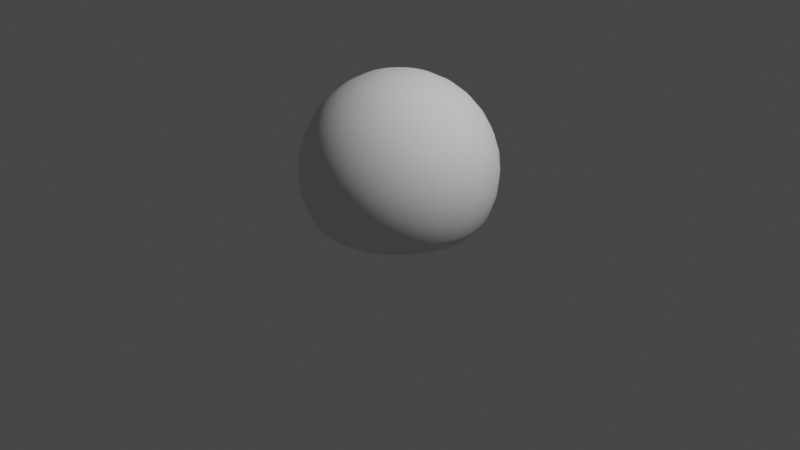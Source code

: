 # Source: untitled.blend  (saved by Blender 2.80.27; exported with 4.5.12 LTS)
import bpy
from mathutils import Matrix  # noqa: F401  (used for matrix-valued properties, if any)

bpy.ops.wm.read_factory_settings(use_empty=True)
scene = bpy.context.scene
scene.name = 'Scene'

# ---- collections
col_collection = bpy.data.collections.new('Collection'); scene.collection.children.link(col_collection)

# ---- world
world_world = bpy.data.worlds.new('World'); scene.world = world_world
world_world.color = (0.05088, 0.05088, 0.05088)
world_world.use_sun_shadow = False
world_world.sun_shadow_jitter_overblur = 0.0

# ---- cameras
cam_camera = bpy.data.cameras.new('Camera')
cam_camera.clip_end = 100.0
cam_camera.ortho_scale = 7.314
cam_camera.dof.focus_distance = 0.0
cam_camera.dof.aperture_fstop = 128.0

# ---- lights
light_lamp = bpy.data.lights.new('Lamp', 'POINT')
light_lamp.transmission_factor = 0.0
light_lamp.cutoff_distance = 30.0
light_lamp.energy = 1000.0
light_lamp.shadow_buffer_clip_start = 1.001
light_lamp.shadow_soft_size = 0.1
light_lamp.shadow_maximum_resolution = 0.006
light_lamp.use_absolute_resolution = True

# ---- meshes
me_sphere = bpy.data.meshes.new('Sphere')
me_sphere.from_pydata([(0.0, 0.1951, 1.536), (0.0, 0.3827, 1.479), (0.0, 0.5556, 1.387), (0.0, 0.7071, 1.263), (0.0, 0.8315, 1.111), (0.0, 0.9239, 0.9383), (0.0, 0.9808, 0.7507), (0.0, 1.0, 0.5556), (0.0, 0.9808, 0.3605), (0.03806, 0.1913, 1.536), (0.07466, 0.3753, 1.479), (0.1084, 0.5449, 1.387), (0.1379, 0.6935, 1.263), (0.1622, 0.8155, 1.111), (0.1802, 0.9061, 0.9383), (0.1913, 0.9619, 0.7507), (0.1951, 0.9808, 0.5556), (0.1913, 0.9619, 0.3605), (0.1802, 0.9061, 0.1729), (0.07466, 0.1802, 1.536), (0.1464, 0.3536, 1.479), (0.2126, 0.5133, 1.387), (0.2706, 0.6533, 1.263), (0.3182, 0.7682, 1.111), (0.3536, 0.8536, 0.9383), (0.3753, 0.9061, 0.7507), (0.3827, 0.9239, 0.5556), (0.3753, 0.9061, 0.3605), (0.3536, 0.8536, 0.1729), (0.1084, 0.1622, 1.536), (0.2126, 0.3182, 1.479), (0.3087, 0.4619, 1.387), (0.3928, 0.5879, 1.263), (0.4619, 0.6913, 1.111), (0.5133, 0.7682, 0.9383), (0.5449, 0.8155, 0.7507), (0.5556, 0.8315, 0.5556), (0.5449, 0.8155, 0.3605), (0.5133, 0.7682, 0.1729), (0.1379, 0.1379, 1.536), (0.2706, 0.2706, 1.479), (0.3928, 0.3928, 1.387), (0.5, 0.5, 1.263), (0.5879, 0.5879, 1.111), (0.6533, 0.6533, 0.9383), (0.6935, 0.6935, 0.7507), (0.7071, 0.7071, 0.5556), (0.6935, 0.6935, 0.3605), (0.6533, 0.6533, 0.1729), (0.1622, 0.1084, 1.536), (0.3182, 0.2126, 1.479), (0.4619, 0.3087, 1.387), (0.5879, 0.3928, 1.263), (0.6913, 0.4619, 1.111), (0.7682, 0.5133, 0.9383), (0.8155, 0.5449, 0.7507), (0.8315, 0.5556, 0.5556), (0.8155, 0.5449, 0.3605), (0.7682, 0.5133, 0.1729), (0.1802, 0.07466, 1.536), (0.3536, 0.1464, 1.479), (0.5133, 0.2126, 1.387), (0.6533, 0.2706, 1.263), (0.7682, 0.3182, 1.111), (0.8536, 0.3536, 0.9383), (0.9061, 0.3753, 0.7507), (0.9239, 0.3827, 0.5556), (0.9061, 0.3753, 0.3605), (0.8536, 0.3536, 0.1729), (0.1913, 0.03806, 1.536), (0.3753, 0.07466, 1.479), (0.5449, 0.1084, 1.387), (0.6935, 0.1379, 1.263), (0.8155, 0.1622, 1.111), (0.9061, 0.1802, 0.9383), (0.9619, 0.1913, 0.7507), (0.9808, 0.1951, 0.5556), (0.9619, 0.1913, 0.3605), (0.9061, 0.1802, 0.1729), (0.1951, -1.478e-07, 1.536), (0.3827, -1.404e-07, 1.479), (0.5556, -1.329e-07, 1.387), (0.7071, -1.404e-07, 1.263), (0.8315, -1.553e-07, 1.111), (0.9239, -9.567e-08, 0.9383), (0.9808, -2.149e-07, 0.7507), (1.0, -2e-07, 0.5556), (0.9808, -2.149e-07, 0.3605), (0.9239, -5.096e-08, 0.1729), (0.1913, -0.03806, 1.536), (0.3753, -0.07466, 1.479), (0.5449, -0.1084, 1.387), (0.6935, -0.1379, 1.263), (0.8155, -0.1622, 1.111), (0.9061, -0.1802, 0.9383), (0.9619, -0.1913, 0.7507), (0.9808, -0.1951, 0.5556), (0.9619, -0.1913, 0.3605), (0.9061, -0.1802, 0.1729), (0.1802, -0.07466, 1.536), (0.3536, -0.1464, 1.479), (0.5133, -0.2126, 1.387), (0.6533, -0.2706, 1.263), (0.7682, -0.3182, 1.111), (0.8536, -0.3536, 0.9383), (0.9061, -0.3753, 0.7507), (0.9239, -0.3827, 0.5556), (0.9061, -0.3753, 0.3605), (0.8536, -0.3536, 0.1729), (0.1622, -0.1084, 1.536), (0.3182, -0.2126, 1.479), (0.4619, -0.3087, 1.387), (0.5879, -0.3928, 1.263), (0.6913, -0.4619, 1.111), (0.7682, -0.5133, 0.9383), (0.8155, -0.5449, 0.7507), (0.8315, -0.5556, 0.5556), (0.8155, -0.5449, 0.3605), (0.7682, -0.5133, 0.1729), (0.1379, -0.138, 1.536), (0.2706, -0.2706, 1.479), (0.3928, -0.3928, 1.387), (0.5, -0.5, 1.263), (0.5879, -0.5879, 1.111), (0.6533, -0.6533, 0.9383), (0.6935, -0.6935, 0.7507), (0.7071, -0.7071, 0.5556), (0.6935, -0.6935, 0.3605), (0.6533, -0.6533, 0.1729), (0.1084, -0.1622, 1.536), (0.2126, -0.3182, 1.479), (0.3087, -0.4619, 1.387), (0.3928, -0.5879, 1.263), (0.4619, -0.6913, 1.111), (0.5133, -0.7682, 0.9383), (0.5449, -0.8155, 0.7507), (0.5556, -0.8315, 0.5556), (0.5449, -0.8155, 0.3605), (0.5133, -0.7682, 0.1729), (0.07466, -0.1802, 1.536), (0.1464, -0.3536, 1.479), (0.2126, -0.5133, 1.387), (0.2706, -0.6533, 1.263), (0.3182, -0.7682, 1.111), (0.3536, -0.8536, 0.9383), (0.3753, -0.9061, 0.7507), (0.3827, -0.9239, 0.5556), (0.3753, -0.9061, 0.3605), (0.3536, -0.8536, 0.1729), (0.03806, -0.1913, 1.536), (0.07466, -0.3753, 1.479), (0.1084, -0.5449, 1.387), (0.1379, -0.6935, 1.263), (0.1622, -0.8155, 1.111), (0.1802, -0.9061, 0.9383), (0.1913, -0.9619, 0.7507), (0.1951, -0.9808, 0.5556), (0.1913, -0.9619, 0.3605), (0.1802, -0.9061, 0.1729), (-7.212e-09, -0.1951, 1.536), (4.122e-08, -0.3827, 1.479), (2.632e-08, -0.5556, 1.387), (-2.584e-08, -0.7071, 1.263), (-8.544e-08, -0.8315, 1.111), (6.357e-08, -0.9239, 0.9383), (-8.544e-08, -0.9808, 0.7507), (-1.003e-07, -1.0, 0.5556), (-8.544e-08, -0.9808, 0.3605), (6.357e-08, -0.9239, 0.1729), (-0.03806, -0.1913, 1.536), (-0.07466, -0.3753, 1.479), (-0.1084, -0.5449, 1.387), (-0.1379, -0.6935, 1.263), (-0.1622, -0.8155, 1.111), (-0.1802, -0.9061, 0.9383), (-0.1913, -0.9619, 0.7507), (-0.1951, -0.9808, 0.5556), (-0.1913, -0.9619, 0.3605), (-0.1802, -0.9061, 0.1729), (-0.07466, -0.1802, 1.536), (-0.1464, -0.3536, 1.479), (-0.2126, -0.5133, 1.387), (-0.2706, -0.6533, 1.263), (-0.3182, -0.7682, 1.111), (-0.3536, -0.8536, 0.9383), (-0.3753, -0.9061, 0.7507), (-0.3827, -0.9239, 0.5556), (-0.3753, -0.9061, 0.3605), (-0.3536, -0.8536, 0.1729), (-0.1084, -0.1622, 1.536), (-0.2126, -0.3182, 1.479), (-0.3087, -0.4619, 1.387), (-0.3928, -0.5879, 1.263), (-0.4619, -0.6913, 1.111), (-0.5133, -0.7682, 0.9383), (-0.5449, -0.8155, 0.7507), (-0.5556, -0.8315, 0.5556), (-0.5449, -0.8155, 0.3605), (-0.5133, -0.7682, 0.1729), (-2.304e-07, -3.774e-07, 1.556), (-0.1379, -0.1379, 1.536), (-0.2706, -0.2706, 1.479), (-0.3928, -0.3928, 1.387), (-0.5, -0.5, 1.263), (-0.5879, -0.5879, 1.111), (-0.6533, -0.6533, 0.9383), (-0.6935, -0.6935, 0.7507), (-0.7071, -0.7071, 0.5556), (-0.6935, -0.6935, 0.3605), (-0.6533, -0.6533, 0.1729), (-0.1622, -0.1084, 1.536), (-0.3182, -0.2126, 1.479), (-0.4619, -0.3087, 1.387), (-0.5879, -0.3928, 1.263), (-0.6913, -0.4619, 1.111), (-0.7682, -0.5133, 0.9383), (-0.8155, -0.5449, 0.7507), (-0.8315, -0.5556, 0.5556), (-0.8155, -0.5449, 0.3605), (-0.7682, -0.5133, 0.1729), (-0.1802, -0.07466, 1.536), (-0.3536, -0.1464, 1.479), (-0.5133, -0.2126, 1.387), (-0.6533, -0.2706, 1.263), (-0.7682, -0.3182, 1.111), (-0.8536, -0.3536, 0.9383), (-0.9061, -0.3753, 0.7507), (-0.9239, -0.3827, 0.5556), (-0.9061, -0.3753, 0.3605), (-0.8536, -0.3536, 0.1729), (-0.1913, -0.03806, 1.536), (-0.3753, -0.07466, 1.479), (-0.5449, -0.1084, 1.387), (-0.6935, -0.1379, 1.263), (-0.8155, -0.1622, 1.111), (-0.9061, -0.1802, 0.9383), (-0.9619, -0.1913, 0.7507), (-0.9808, -0.1951, 0.5556), (-0.9619, -0.1913, 0.3605), (-0.9061, -0.1802, 0.1729), (-0.1951, -1.329e-07, 1.536), (-0.3827, -1.031e-07, 1.479), (-0.5556, -1.031e-07, 1.387), (-0.7071, -6.261e-09, 1.263), (-0.8315, 3.844e-08, 1.111), (-0.9239, -1.404e-07, 0.9383), (-0.9808, 8.315e-08, 0.7507), (-1.0, 3.844e-08, 0.5556), (-0.9808, 8.315e-08, 0.3605), (-0.9239, -1.404e-07, 0.1729), (-0.1913, 0.03806, 1.536), (-0.3753, 0.07466, 1.479), (-0.5449, 0.1084, 1.387), (-0.6935, 0.1379, 1.263), (-0.8155, 0.1622, 1.111), (-0.9061, 0.1802, 0.9383), (-0.9619, 0.1913, 0.7507), (-0.9808, 0.1951, 0.5556), (-0.9619, 0.1913, 0.3605), (-0.9061, 0.1802, 0.1729), (-0.1802, 0.07466, 1.536), (-0.3536, 0.1464, 1.479), (-0.5133, 0.2126, 1.387), (-0.6533, 0.2706, 1.263), (-0.7682, 0.3182, 1.111), (-0.8536, 0.3536, 0.9383), (-0.9061, 0.3753, 0.7507), (-0.9239, 0.3827, 0.5556), (-0.9061, 0.3753, 0.3605), (-0.8536, 0.3536, 0.1729), (-0.1622, 0.1084, 1.536), (-0.3182, 0.2126, 1.479), (-0.4619, 0.3087, 1.387), (-0.5879, 0.3928, 1.263), (-0.6913, 0.4619, 1.111), (-0.7682, 0.5133, 0.9383), (-0.8155, 0.5449, 0.7507), (-0.8315, 0.5556, 0.5556), (-0.8155, 0.5449, 0.3605), (-0.7682, 0.5133, 0.1729), (-0.1379, 0.1379, 1.536), (-0.2706, 0.2706, 1.479), (-0.3928, 0.3928, 1.387), (-0.5, 0.5, 1.263), (-0.5879, 0.5879, 1.111), (-0.6533, 0.6533, 0.9383), (-0.6935, 0.6935, 0.7507), (-0.7071, 0.7071, 0.5556), (-0.6935, 0.6935, 0.3605), (-0.6533, 0.6533, 0.1729), (-0.1084, 0.1622, 1.536), (-0.2126, 0.3182, 1.479), (-0.3087, 0.4619, 1.387), (-0.3928, 0.5879, 1.263), (-0.4619, 0.6913, 1.111), (-0.5133, 0.7682, 0.9383), (-0.5449, 0.8155, 0.7507), (-0.5556, 0.8315, 0.5556), (-0.5449, 0.8155, 0.3605), (-0.5133, 0.7682, 0.1729), (-0.07466, 0.1802, 1.536), (-0.1464, 0.3536, 1.479), (-0.2126, 0.5133, 1.387), (-0.2706, 0.6533, 1.263), (-0.3182, 0.7682, 1.111), (-0.3536, 0.8536, 0.9383), (-0.3753, 0.9061, 0.7507), (-0.3827, 0.9239, 0.5556), (-0.3753, 0.9061, 0.3605), (-0.3536, 0.8536, 0.1729), (-0.03806, 0.1913, 1.536), (-0.07466, 0.3753, 1.479), (-0.1084, 0.5449, 1.387), (-0.1379, 0.6935, 1.263), (-0.1622, 0.8155, 1.111), (-0.1802, 0.9061, 0.9383), (-0.1913, 0.9619, 0.7507), (-0.1951, 0.9808, 0.5556), (-0.1913, 0.9619, 0.3605), (-0.1802, 0.9061, 0.1729), (6.357e-08, 0.9239, 0.1729), (0.1458, 0.7331, 0.0), (0.1699, 0.8542, 0.07382), (0.1513, 0.7604, 0.003613), (0.1569, 0.7889, 0.0141), (0.1623, 0.8157, 0.03043), (0.1667, 0.8382, 0.05101), (0.286, 0.6906, 0.0), (0.3333, 0.8046, 0.07382), (0.2967, 0.7163, 0.003613), (0.3078, 0.7431, 0.0141), (0.3183, 0.7684, 0.03043), (0.327, 0.7896, 0.05101), (0.4153, 0.6215, 0.0), (0.4839, 0.7241, 0.07382), (0.4308, 0.6447, 0.003613), (0.4469, 0.6688, 0.0141), (0.4621, 0.6915, 0.03043), (0.4748, 0.7106, 0.05101), (0.5285, 0.5285, 0.0), (0.6158, 0.6158, 0.07382), (0.5483, 0.5483, 0.003613), (0.5688, 0.5688, 0.0141), (0.5881, 0.5881, 0.03043), (0.6043, 0.6043, 0.05101), (0.6215, 0.4153, 0.0), (0.7241, 0.4839, 0.07382), (0.6447, 0.4308, 0.003613), (0.6688, 0.4469, 0.0141), (0.6915, 0.4621, 0.03043), (0.7106, 0.4748, 0.05101), (0.6906, 0.286, 0.0), (0.8046, 0.3333, 0.07382), (0.7163, 0.2967, 0.003613), (0.7431, 0.3078, 0.0141), (0.7684, 0.3183, 0.03043), (0.7896, 0.327, 0.05101), (0.7331, 0.1458, 0.0), (0.8542, 0.1699, 0.07382), (0.7604, 0.1513, 0.003613), (0.7889, 0.1569, 0.0141), (0.8157, 0.1623, 0.03043), (0.8382, 0.1667, 0.05101), (0.7475, -1.248e-07, 0.0), (0.8709, -1.107e-07, 0.07382), (0.7753, -1.32e-07, 0.003613), (0.8044, -1.342e-07, 0.0141), (0.8317, -1.311e-07, 0.03043), (0.8546, -1.23e-07, 0.05101), (0.7331, -0.1458, 0.0), (0.8542, -0.1699, 0.07382), (0.7604, -0.1513, 0.003613), (0.7889, -0.1569, 0.0141), (0.8157, -0.1623, 0.03043), (0.8382, -0.1667, 0.05101), (0.6906, -0.286, 0.0), (0.8046, -0.3333, 0.07382), (0.7163, -0.2967, 0.003613), (0.7431, -0.3078, 0.0141), (0.7684, -0.3183, 0.03043), (0.7896, -0.327, 0.05101), (0.6215, -0.4153, 0.0), (0.7241, -0.4839, 0.07382), (0.6447, -0.4308, 0.003613), (0.6688, -0.4469, 0.0141), (0.6915, -0.4621, 0.03043), (0.7106, -0.4748, 0.05101), (0.5285, -0.5285, 0.0), (0.6158, -0.6158, 0.07382), (0.5483, -0.5483, 0.003613), (0.5688, -0.5688, 0.0141), (0.5881, -0.5881, 0.03043), (0.6043, -0.6043, 0.05101), (0.4153, -0.6215, 0.0), (0.4839, -0.7241, 0.07382), (0.4308, -0.6447, 0.003613), (0.4469, -0.6688, 0.0141), (0.4621, -0.6915, 0.03043), (0.4748, -0.7106, 0.05101), (0.286, -0.6906, 0.0), (0.3333, -0.8046, 0.07382), (0.2967, -0.7163, 0.003613), (0.3078, -0.7431, 0.0141), (0.3183, -0.7684, 0.03043), (0.327, -0.7896, 0.05101), (0.1458, -0.7331, 0.0), (0.1699, -0.8542, 0.07382), (0.1513, -0.7604, 0.003613), (0.1569, -0.7889, 0.0141), (0.1623, -0.8157, 0.03043), (0.1667, -0.8382, 0.05101), (-2.515e-08, -0.7475, 0.0), (-2.182e-08, -0.8709, 0.07382), (-4.066e-08, -0.7753, 0.003613), (-4.843e-08, -0.8044, 0.0141), (-4.77e-08, -0.8317, 0.03043), (-3.853e-08, -0.8546, 0.05101), (-0.1458, -0.7331, 0.0), (-0.1699, -0.8542, 0.07382), (-0.1513, -0.7604, 0.003613), (-0.1569, -0.7889, 0.0141), (-0.1623, -0.8157, 0.03043), (-0.1667, -0.8382, 0.05101), (-0.286, -0.6906, 0.0), (-0.3333, -0.8046, 0.07382), (-0.2967, -0.7163, 0.003613), (-0.3078, -0.7431, 0.0141), (-0.3183, -0.7684, 0.03043), (-0.327, -0.7896, 0.05101), (-0.4153, -0.6215, 0.0), (-0.4839, -0.7241, 0.07382), (-0.4308, -0.6447, 0.003613), (-0.4469, -0.6688, 0.0141), (-0.4621, -0.6915, 0.03043), (-0.4748, -0.7106, 0.05101), (-0.5285, -0.5285, 0.0), (-0.6158, -0.6158, 0.07382), (-0.5483, -0.5483, 0.003613), (-0.5688, -0.5688, 0.0141), (-0.5881, -0.5881, 0.03043), (-0.6043, -0.6043, 0.05101), (-0.6215, -0.4153, 0.0), (-0.7241, -0.4839, 0.07382), (-0.6447, -0.4308, 0.003613), (-0.6688, -0.4469, 0.0141), (-0.6915, -0.4621, 0.03043), (-0.7106, -0.4748, 0.05101), (-0.6906, -0.286, 0.0), (-0.8046, -0.3333, 0.07382), (-0.7163, -0.2967, 0.003613), (-0.7431, -0.3078, 0.0141), (-0.7684, -0.3183, 0.03043), (-0.7896, -0.327, 0.05101), (-0.7331, -0.1458, 0.0), (-0.8542, -0.1699, 0.07382), (-0.7604, -0.1513, 0.003613), (-0.7889, -0.1569, 0.0141), (-0.8157, -0.1623, 0.03043), (-0.8382, -0.1667, 0.05101), (-0.7475, -2.421e-08, 0.0), (-0.8709, -3.791e-08, 0.07382), (-0.7753, -8.586e-09, 0.003613), (-0.8044, -1.979e-09, 0.0141), (-0.8317, -5.006e-09, 0.03043), (-0.8546, -1.74e-08, 0.05101), (-0.7331, 0.1458, 0.0), (-0.8542, 0.1699, 0.07382), (-0.7604, 0.1513, 0.003613), (-0.7889, 0.1569, 0.0141), (-0.8157, 0.1623, 0.03043), (-0.8382, 0.1667, 0.05101), (-0.6906, 0.286, 0.0), (-0.8046, 0.3333, 0.07382), (-0.7163, 0.2967, 0.003613), (-0.7431, 0.3078, 0.0141), (-0.7684, 0.3183, 0.03043), (-0.7896, 0.327, 0.05101), (-0.6215, 0.4153, 0.0), (-0.7241, 0.4839, 0.07382), (-0.6447, 0.4308, 0.003613), (-0.6688, 0.4469, 0.0141), (-0.6915, 0.4621, 0.03043), (-0.7106, 0.4748, 0.05101), (-0.5285, 0.5285, 0.0), (-0.6158, 0.6158, 0.07382), (-0.5483, 0.5483, 0.003613), (-0.5688, 0.5688, 0.0141), (-0.5881, 0.5881, 0.03043), (-0.6043, 0.6043, 0.05101), (-0.4153, 0.6215, 0.0), (-0.4839, 0.7241, 0.07382), (-0.4308, 0.6447, 0.003613), (-0.4469, 0.6688, 0.0141), (-0.4621, 0.6915, 0.03043), (-0.4748, 0.7106, 0.05101), (-0.286, 0.6906, 0.0), (-0.3333, 0.8046, 0.07382), (-0.2967, 0.7163, 0.003613), (-0.3078, 0.7431, 0.0141), (-0.3183, 0.7684, 0.03043), (-0.327, 0.7896, 0.05101), (-0.1458, 0.7331, 0.0), (-0.1699, 0.8542, 0.07382), (-0.1513, 0.7604, 0.003613), (-0.1569, 0.7889, 0.0141), (-0.1623, 0.8157, 0.03043), (-0.1667, 0.8382, 0.05101), (3.595e-07, 0.7475, 0.0), (1.831e-07, 0.8709, 0.07382), (3.281e-07, 0.7753, 0.003613), (2.912e-07, 0.8044, 0.0141), (2.522e-07, 0.8317, 0.03043), (2.149e-07, 0.8546, 0.05101)], [], [(5, 14, 13, 4), (6, 15, 14, 5), (7, 16, 15, 6), (0, 9, 199), (8, 17, 16, 7), (1, 10, 9, 0), (320, 18, 17, 8), (2, 11, 10, 1), (328, 334, 38, 28), (3, 12, 11, 2), (4, 13, 12, 3), (13, 23, 22, 12), (14, 24, 23, 13), (15, 25, 24, 14), (16, 26, 25, 15), (9, 19, 199), (17, 27, 26, 16), (10, 20, 19, 9), (18, 28, 27, 17), (11, 21, 20, 10), (327, 321, 507, 501, 495, 489, 483, 477, 471, 465, 459, 453, 447, 441, 435, 429, 423, 417, 411, 405, 399, 393, 387, 381, 375, 369, 363, 357, 351, 345, 339, 333), (12, 22, 21, 11), (19, 29, 199), (27, 37, 36, 26), (20, 30, 29, 19), (28, 38, 37, 27), (21, 31, 30, 20), (334, 340, 48, 38), (22, 32, 31, 21), (23, 33, 32, 22), (24, 34, 33, 23), (25, 35, 34, 24), (26, 36, 35, 25), (33, 43, 42, 32), (34, 44, 43, 33), (35, 45, 44, 34), (36, 46, 45, 35), (29, 39, 199), (37, 47, 46, 36), (30, 40, 39, 29), (38, 48, 47, 37), (31, 41, 40, 30), (340, 346, 58, 48), (32, 42, 41, 31), (47, 57, 56, 46), (40, 50, 49, 39), (48, 58, 57, 47), (41, 51, 50, 40), (346, 352, 68, 58), (42, 52, 51, 41), (43, 53, 52, 42), (44, 54, 53, 43), (45, 55, 54, 44), (46, 56, 55, 45), (39, 49, 199), (54, 64, 63, 53), (55, 65, 64, 54), (56, 66, 65, 55), (49, 59, 199), (57, 67, 66, 56), (50, 60, 59, 49), (58, 68, 67, 57), (51, 61, 60, 50), (352, 358, 78, 68), (52, 62, 61, 51), (53, 63, 62, 52), (68, 78, 77, 67), (61, 71, 70, 60), (358, 364, 88, 78), (62, 72, 71, 61), (63, 73, 72, 62), (64, 74, 73, 63), (65, 75, 74, 64), (66, 76, 75, 65), (59, 69, 199), (67, 77, 76, 66), (60, 70, 69, 59), (75, 85, 84, 74), (76, 86, 85, 75), (69, 79, 199), (77, 87, 86, 76), (70, 80, 79, 69), (78, 88, 87, 77), (71, 81, 80, 70), (364, 370, 98, 88), (72, 82, 81, 71), (73, 83, 82, 72), (74, 84, 83, 73), (81, 91, 90, 80), (370, 376, 108, 98), (82, 92, 91, 81), (83, 93, 92, 82), (84, 94, 93, 83), (85, 95, 94, 84), (86, 96, 95, 85), (79, 89, 199), (87, 97, 96, 86), (80, 90, 89, 79), (88, 98, 97, 87), (95, 105, 104, 94), (96, 106, 105, 95), (89, 99, 199), (97, 107, 106, 96), (90, 100, 99, 89), (98, 108, 107, 97), (91, 101, 100, 90), (376, 382, 118, 108), (92, 102, 101, 91), (93, 103, 102, 92), (94, 104, 103, 93), (382, 388, 128, 118), (102, 112, 111, 101), (103, 113, 112, 102), (104, 114, 113, 103), (105, 115, 114, 104), (106, 116, 115, 105), (99, 109, 199), (107, 117, 116, 106), (100, 110, 109, 99), (108, 118, 117, 107), (101, 111, 110, 100), (116, 126, 125, 115), (109, 119, 199), (117, 127, 126, 116), (110, 120, 119, 109), (118, 128, 127, 117), (111, 121, 120, 110), (388, 394, 138, 128), (112, 122, 121, 111), (113, 123, 122, 112), (114, 124, 123, 113), (115, 125, 124, 114), (122, 132, 131, 121), (123, 133, 132, 122), (124, 134, 133, 123), (125, 135, 134, 124), (126, 136, 135, 125), (119, 129, 199), (127, 137, 136, 126), (120, 130, 129, 119), (128, 138, 137, 127), (121, 131, 130, 120), (394, 400, 148, 138), (136, 146, 145, 135), (129, 139, 199), (137, 147, 146, 136), (130, 140, 139, 129), (138, 148, 147, 137), (131, 141, 140, 130), (400, 406, 158, 148), (132, 142, 141, 131), (133, 143, 142, 132), (134, 144, 143, 133), (135, 145, 144, 134), (143, 153, 152, 142), (144, 154, 153, 143), (145, 155, 154, 144), (508, 322, 18, 320), (146, 156, 155, 145), (139, 149, 199), (147, 157, 156, 146), (140, 150, 149, 139), (148, 158, 157, 147), (141, 151, 150, 140), (406, 412, 168, 158), (142, 152, 151, 141), (157, 167, 166, 156), (150, 160, 159, 149), (158, 168, 167, 157), (151, 161, 160, 150), (412, 418, 178, 168), (152, 162, 161, 151), (153, 163, 162, 152), (154, 164, 163, 153), (155, 165, 164, 154), (156, 166, 165, 155), (149, 159, 199), (164, 174, 173, 163), (165, 175, 174, 164), (166, 176, 175, 165), (159, 169, 199), (167, 177, 176, 166), (160, 170, 169, 159), (168, 178, 177, 167), (161, 171, 170, 160), (418, 424, 188, 178), (162, 172, 171, 161), (163, 173, 172, 162), (170, 180, 179, 169), (178, 188, 187, 177), (171, 181, 180, 170), (424, 430, 198, 188), (172, 182, 181, 171), (173, 183, 182, 172), (174, 184, 183, 173), (175, 185, 184, 174), (176, 186, 185, 175), (169, 179, 199), (177, 187, 186, 176), (184, 194, 193, 183), (185, 195, 194, 184), (186, 196, 195, 185), (179, 189, 199), (187, 197, 196, 186), (180, 190, 189, 179), (188, 198, 197, 187), (181, 191, 190, 180), (430, 436, 209, 198), (182, 192, 191, 181), (183, 193, 192, 182), (198, 209, 208, 197), (191, 202, 201, 190), (436, 442, 219, 209), (192, 203, 202, 191), (193, 204, 203, 192), (194, 205, 204, 193), (195, 206, 205, 194), (196, 207, 206, 195), (189, 200, 199), (197, 208, 207, 196), (190, 201, 200, 189), (206, 216, 215, 205), (207, 217, 216, 206), (200, 210, 199), (208, 218, 217, 207), (201, 211, 210, 200), (209, 219, 218, 208), (202, 212, 211, 201), (442, 448, 229, 219), (203, 213, 212, 202), (204, 214, 213, 203), (205, 215, 214, 204), (212, 222, 221, 211), (448, 454, 239, 229), (213, 223, 222, 212), (214, 224, 223, 213), (215, 225, 224, 214), (216, 226, 225, 215), (217, 227, 226, 216), (210, 220, 199), (218, 228, 227, 217), (211, 221, 220, 210), (219, 229, 228, 218), (226, 236, 235, 225), (227, 237, 236, 226), (220, 230, 199), (228, 238, 237, 227), (221, 231, 230, 220), (229, 239, 238, 228), (222, 232, 231, 221), (454, 460, 249, 239), (223, 233, 232, 222), (224, 234, 233, 223), (225, 235, 234, 224), (460, 466, 259, 249), (233, 243, 242, 232), (234, 244, 243, 233), (235, 245, 244, 234), (236, 246, 245, 235), (237, 247, 246, 236), (230, 240, 199), (238, 248, 247, 237), (231, 241, 240, 230), (239, 249, 248, 238), (232, 242, 241, 231), (247, 257, 256, 246), (240, 250, 199), (248, 258, 257, 247), (241, 251, 250, 240), (249, 259, 258, 248), (242, 252, 251, 241), (466, 472, 269, 259), (243, 253, 252, 242), (244, 254, 253, 243), (245, 255, 254, 244), (246, 256, 255, 245), (254, 264, 263, 253), (255, 265, 264, 254), (256, 266, 265, 255), (257, 267, 266, 256), (250, 260, 199), (258, 268, 267, 257), (251, 261, 260, 250), (259, 269, 268, 258), (252, 262, 261, 251), (472, 478, 279, 269), (253, 263, 262, 252), (260, 270, 199), (268, 278, 277, 267), (261, 271, 270, 260), (269, 279, 278, 268), (262, 272, 271, 261), (478, 484, 289, 279), (263, 273, 272, 262), (264, 274, 273, 263), (265, 275, 274, 264), (266, 276, 275, 265), (267, 277, 276, 266), (274, 284, 283, 273), (275, 285, 284, 274), (276, 286, 285, 275), (277, 287, 286, 276), (270, 280, 199), (278, 288, 287, 277), (271, 281, 280, 270), (279, 289, 288, 278), (272, 282, 281, 271), (484, 490, 299, 289), (273, 283, 282, 272), (288, 298, 297, 287), (281, 291, 290, 280), (289, 299, 298, 288), (282, 292, 291, 281), (490, 496, 309, 299), (283, 293, 292, 282), (284, 294, 293, 283), (285, 295, 294, 284), (286, 296, 295, 285), (287, 297, 296, 286), (280, 290, 199), (295, 305, 304, 294), (296, 306, 305, 295), (297, 307, 306, 296), (290, 300, 199), (298, 308, 307, 297), (291, 301, 300, 290), (299, 309, 308, 298), (292, 302, 301, 291), (496, 502, 319, 309), (293, 303, 302, 292), (294, 304, 303, 293), (301, 311, 310, 300), (309, 319, 318, 308), (302, 312, 311, 301), (502, 508, 320, 319), (303, 313, 312, 302), (304, 314, 313, 303), (305, 315, 314, 304), (306, 316, 315, 305), (307, 317, 316, 306), (300, 310, 199), (308, 318, 317, 307), (315, 5, 4, 314), (316, 6, 5, 315), (317, 7, 6, 316), (310, 0, 199), (318, 8, 7, 317), (311, 1, 0, 310), (319, 320, 8, 318), (312, 2, 1, 311), (313, 3, 2, 312), (314, 4, 3, 313), (322, 326, 332, 328), (326, 325, 331, 332), (325, 324, 330, 331), (324, 323, 329, 330), (323, 321, 327, 329), (333, 335, 329, 327), (335, 336, 330, 329), (336, 337, 331, 330), (337, 338, 332, 331), (338, 334, 328, 332), (339, 341, 335, 333), (341, 342, 336, 335), (342, 343, 337, 336), (343, 344, 338, 337), (344, 340, 334, 338), (345, 347, 341, 339), (347, 348, 342, 341), (348, 349, 343, 342), (349, 350, 344, 343), (350, 346, 340, 344), (351, 353, 347, 345), (353, 354, 348, 347), (354, 355, 349, 348), (355, 356, 350, 349), (356, 352, 346, 350), (357, 359, 353, 351), (359, 360, 354, 353), (360, 361, 355, 354), (361, 362, 356, 355), (362, 358, 352, 356), (363, 365, 359, 357), (365, 366, 360, 359), (366, 367, 361, 360), (367, 368, 362, 361), (368, 364, 358, 362), (369, 371, 365, 363), (371, 372, 366, 365), (372, 373, 367, 366), (373, 374, 368, 367), (374, 370, 364, 368), (375, 377, 371, 369), (377, 378, 372, 371), (378, 379, 373, 372), (379, 380, 374, 373), (380, 376, 370, 374), (381, 383, 377, 375), (383, 384, 378, 377), (384, 385, 379, 378), (385, 386, 380, 379), (386, 382, 376, 380), (387, 389, 383, 381), (389, 390, 384, 383), (390, 391, 385, 384), (391, 392, 386, 385), (392, 388, 382, 386), (388, 392, 398, 394), (392, 391, 397, 398), (391, 390, 396, 397), (390, 389, 395, 396), (389, 387, 393, 395), (399, 401, 395, 393), (401, 402, 396, 395), (402, 403, 397, 396), (403, 404, 398, 397), (404, 400, 394, 398), (400, 404, 410, 406), (404, 403, 409, 410), (403, 402, 408, 409), (402, 401, 407, 408), (401, 399, 405, 407), (411, 413, 407, 405), (413, 414, 408, 407), (414, 415, 409, 408), (415, 416, 410, 409), (416, 412, 406, 410), (417, 419, 413, 411), (419, 420, 414, 413), (420, 421, 415, 414), (421, 422, 416, 415), (422, 418, 412, 416), (423, 425, 419, 417), (425, 426, 420, 419), (426, 427, 421, 420), (427, 428, 422, 421), (428, 424, 418, 422), (429, 431, 425, 423), (431, 432, 426, 425), (432, 433, 427, 426), (433, 434, 428, 427), (434, 430, 424, 428), (435, 437, 431, 429), (437, 438, 432, 431), (438, 439, 433, 432), (439, 440, 434, 433), (440, 436, 430, 434), (441, 443, 437, 435), (443, 444, 438, 437), (444, 445, 439, 438), (445, 446, 440, 439), (446, 442, 436, 440), (447, 449, 443, 441), (449, 450, 444, 443), (450, 451, 445, 444), (451, 452, 446, 445), (452, 448, 442, 446), (453, 455, 449, 447), (455, 456, 450, 449), (456, 457, 451, 450), (457, 458, 452, 451), (458, 454, 448, 452), (459, 461, 455, 453), (461, 462, 456, 455), (462, 463, 457, 456), (463, 464, 458, 457), (464, 460, 454, 458), (465, 467, 461, 459), (467, 468, 462, 461), (468, 469, 463, 462), (469, 470, 464, 463), (470, 466, 460, 464), (466, 470, 476, 472), (470, 469, 475, 476), (469, 468, 474, 475), (468, 467, 473, 474), (467, 465, 471, 473), (477, 479, 473, 471), (479, 480, 474, 473), (480, 481, 475, 474), (481, 482, 476, 475), (482, 478, 472, 476), (483, 485, 479, 477), (485, 486, 480, 479), (486, 487, 481, 480), (487, 488, 482, 481), (488, 484, 478, 482), (489, 491, 485, 483), (491, 492, 486, 485), (492, 493, 487, 486), (493, 494, 488, 487), (494, 490, 484, 488), (495, 497, 491, 489), (497, 498, 492, 491), (498, 499, 493, 492), (499, 500, 494, 493), (500, 496, 490, 494), (501, 503, 497, 495), (503, 504, 498, 497), (504, 505, 499, 498), (505, 506, 500, 499), (506, 502, 496, 500), (507, 509, 503, 501), (509, 510, 504, 503), (510, 511, 505, 504), (511, 512, 506, 505), (512, 508, 502, 506), (321, 323, 509, 507), (323, 324, 510, 509), (324, 325, 511, 510), (325, 326, 512, 511), (326, 322, 508, 512), (322, 328, 28, 18)])
me_sphere.polygons.foreach_set('use_smooth', [True] * 513)
_uv = me_sphere.uv_layers.new(name='UVMap')
_uv.uv.foreach_set('vector', [0.75, 0.625, 0.7188, 0.625, 0.7188, 0.6875, 0.75, 0.6875, 0.75, 0.5625, 0.7188, 0.5625, 0.7188, 0.625, 0.75, 0.625, 0.75, 0.5, 0.7188, 0.5, 0.7188, 0.5625, 0.75, 0.5625, 0.75, 0.9375, 0.7187, 0.9375, 0.7344, 1.0, 0.75, 0.4375, 0.7188, 0.4375, 0.7188, 0.5, 0.75, 0.5, 0.75, 0.875, 0.7188, 0.875, 0.7187, 0.9375, 0.75, 0.9375, 0.75, 0.375, 0.7188, 0.375, 0.7188, 0.4375, 0.75, 0.4375, 0.75, 0.8125, 0.7188, 0.8125, 0.7188, 0.875, 0.75, 0.875, 0.6875, 0.3392, 0.6562, 0.3392, 0.6562, 0.375, 0.6875, 0.375, 0.75, 0.75, 0.7188, 0.75, 0.7188, 0.8125, 0.75, 0.8125, 0.75, 0.6875, 0.7188, 0.6875, 0.7188, 0.75, 0.75, 0.75, 0.7188, 0.6875, 0.6875, 0.6875, 0.6875, 0.75, 0.7188, 0.75, 0.7188, 0.625, 0.6875, 0.625, 0.6875, 0.6875, 0.7188, 0.6875, 0.7188, 0.5625, 0.6875, 0.5625, 0.6875, 0.625, 0.7188, 0.625, 0.7188, 0.5, 0.6875, 0.5, 0.6875, 0.5625, 0.7188, 0.5625, 0.7187, 0.9375, 0.6875, 0.9375, 0.7031, 1.0, 0.7188, 0.4375, 0.6875, 0.4375, 0.6875, 0.5, 0.7188, 0.5, 0.7188, 0.875, 0.6875, 0.875, 0.6875, 0.9375, 0.7187, 0.9375, 0.7188, 0.375, 0.6875, 0.375, 0.6875, 0.4375, 0.7188, 0.4375, 0.7188, 0.8125, 0.6875, 0.8125, 0.6875, 0.875, 0.7188, 0.875, 0.6722, 0.3125, 0.7005, 0.3125, 0.7286, 0.3125, 0.7561, 0.3125, 0.783, 0.3125, 0.8089, 0.3125, 0.8327, 0.3125, 0.8522, 0.3125, 0.8564, 0.3125, 0.7309, 0.3125, 0.2379, 0.3125, 0.1124, 0.3125, 0.1165, 0.3125, 0.136, 0.3125, 0.1599, 0.3125, 0.1857, 0.3125, 0.2126, 0.3125, 0.2402, 0.3125, 0.2682, 0.3125, 0.2966, 0.3125, 0.3251, 0.3125, 0.3539, 0.3125, 0.3828, 0.3125, 0.4117, 0.3125, 0.4408, 0.3125, 0.4698, 0.3125, 0.4989, 0.3125, 0.528, 0.3125, 0.557, 0.3125, 0.586, 0.3125, 0.6149, 0.3125, 0.6436, 0.3125, 0.7188, 0.75, 0.6875, 0.75, 0.6875, 0.8125, 0.7188, 0.8125, 0.6875, 0.9375, 0.6562, 0.9375, 0.6719, 1.0, 0.6875, 0.4375, 0.6562, 0.4375, 0.6562, 0.5, 0.6875, 0.5, 0.6875, 0.875, 0.6562, 0.875, 0.6562, 0.9375, 0.6875, 0.9375, 0.6875, 0.375, 0.6562, 0.375, 0.6562, 0.4375, 0.6875, 0.4375, 0.6875, 0.8125, 0.6562, 0.8125, 0.6562, 0.875, 0.6875, 0.875, 0.6562, 0.3392, 0.625, 0.3392, 0.625, 0.375, 0.6562, 0.375, 0.6875, 0.75, 0.6562, 0.75, 0.6562, 0.8125, 0.6875, 0.8125, 0.6875, 0.6875, 0.6562, 0.6875, 0.6562, 0.75, 0.6875, 0.75, 0.6875, 0.625, 0.6562, 0.625, 0.6562, 0.6875, 0.6875, 0.6875, 0.6875, 0.5625, 0.6562, 0.5625, 0.6562, 0.625, 0.6875, 0.625, 0.6875, 0.5, 0.6562, 0.5, 0.6562, 0.5625, 0.6875, 0.5625, 0.6562, 0.6875, 0.625, 0.6875, 0.625, 0.75, 0.6562, 0.75, 0.6562, 0.625, 0.625, 0.625, 0.625, 0.6875, 0.6562, 0.6875, 0.6562, 0.5625, 0.625, 0.5625, 0.625, 0.625, 0.6562, 0.625, 0.6562, 0.5, 0.625, 0.5, 0.625, 0.5625, 0.6562, 0.5625, 0.6562, 0.9375, 0.625, 0.9375, 0.6406, 1.0, 0.6562, 0.4375, 0.625, 0.4375, 0.625, 0.5, 0.6562, 0.5, 0.6562, 0.875, 0.625, 0.875, 0.625, 0.9375, 0.6562, 0.9375, 0.6562, 0.375, 0.625, 0.375, 0.625, 0.4375, 0.6562, 0.4375, 0.6562, 0.8125, 0.625, 0.8125, 0.625, 0.875, 0.6562, 0.875, 0.625, 0.3392, 0.5937, 0.3392, 0.5938, 0.375, 0.625, 0.375, 0.6562, 0.75, 0.625, 0.75, 0.625, 0.8125, 0.6562, 0.8125, 0.625, 0.4375, 0.5937, 0.4375, 0.5937, 0.5, 0.625, 0.5, 0.625, 0.875, 0.5937, 0.875, 0.5937, 0.9375, 0.625, 0.9375, 0.625, 0.375, 0.5938, 0.375, 0.5937, 0.4375, 0.625, 0.4375, 0.625, 0.8125, 0.5937, 0.8125, 0.5937, 0.875, 0.625, 0.875, 0.5938, 0.3392, 0.5625, 0.3392, 0.5625, 0.375, 0.5938, 0.375, 0.625, 0.75, 0.5937, 0.75, 0.5937, 0.8125, 0.625, 0.8125, 0.625, 0.6875, 0.5937, 0.6875, 0.5937, 0.75, 0.625, 0.75, 0.625, 0.625, 0.5937, 0.625, 0.5937, 0.6875, 0.625, 0.6875, 0.625, 0.5625, 0.5937, 0.5625, 0.5937, 0.625, 0.625, 0.625, 0.625, 0.5, 0.5937, 0.5, 0.5937, 0.5625, 0.625, 0.5625, 0.625, 0.9375, 0.5937, 0.9375, 0.6094, 1.0, 0.5937, 0.625, 0.5625, 0.625, 0.5625, 0.6875, 0.5937, 0.6875, 0.5937, 0.5625, 0.5625, 0.5625, 0.5625, 0.625, 0.5937, 0.625, 0.5937, 0.5, 0.5625, 0.5, 0.5625, 0.5625, 0.5937, 0.5625, 0.5937, 0.9375, 0.5625, 0.9375, 0.5781, 1.0, 0.5937, 0.4375, 0.5625, 0.4375, 0.5625, 0.5, 0.5937, 0.5, 0.5937, 0.875, 0.5625, 0.875, 0.5625, 0.9375, 0.5937, 0.9375, 0.5938, 0.375, 0.5625, 0.375, 0.5625, 0.4375, 0.5937, 0.4375, 0.5937, 0.8125, 0.5625, 0.8125, 0.5625, 0.875, 0.5937, 0.875, 0.5625, 0.3392, 0.5312, 0.3392, 0.5312, 0.375, 0.5625, 0.375, 0.5937, 0.75, 0.5625, 0.75, 0.5625, 0.8125, 0.5937, 0.8125, 0.5937, 0.6875, 0.5625, 0.6875, 0.5625, 0.75, 0.5937, 0.75, 0.5625, 0.375, 0.5312, 0.375, 0.5312, 0.4375, 0.5625, 0.4375, 0.5625, 0.8125, 0.5312, 0.8125, 0.5312, 0.875, 0.5625, 0.875, 0.5312, 0.3392, 0.5, 0.3392, 0.5, 0.375, 0.5312, 0.375, 0.5625, 0.75, 0.5312, 0.75, 0.5312, 0.8125, 0.5625, 0.8125, 0.5625, 0.6875, 0.5312, 0.6875, 0.5312, 0.75, 0.5625, 0.75, 0.5625, 0.625, 0.5312, 0.625, 0.5312, 0.6875, 0.5625, 0.6875, 0.5625, 0.5625, 0.5312, 0.5625, 0.5312, 0.625, 0.5625, 0.625, 0.5625, 0.5, 0.5312, 0.5, 0.5312, 0.5625, 0.5625, 0.5625, 0.5625, 0.9375, 0.5312, 0.9375, 0.5469, 1.0, 0.5625, 0.4375, 0.5312, 0.4375, 0.5312, 0.5, 0.5625, 0.5, 0.5625, 0.875, 0.5312, 0.875, 0.5312, 0.9375, 0.5625, 0.9375, 0.5312, 0.5625, 0.5, 0.5625, 0.5, 0.625, 0.5312, 0.625, 0.5312, 0.5, 0.5, 0.5, 0.5, 0.5625, 0.5312, 0.5625, 0.5312, 0.9375, 0.5, 0.9375, 0.5156, 1.0, 0.5312, 0.4375, 0.5, 0.4375, 0.5, 0.5, 0.5312, 0.5, 0.5312, 0.875, 0.5, 0.875, 0.5, 0.9375, 0.5312, 0.9375, 0.5312, 0.375, 0.5, 0.375, 0.5, 0.4375, 0.5312, 0.4375, 0.5312, 0.8125, 0.5, 0.8125, 0.5, 0.875, 0.5312, 0.875, 0.5, 0.3392, 0.4687, 0.3392, 0.4687, 0.375, 0.5, 0.375, 0.5312, 0.75, 0.5, 0.75, 0.5, 0.8125, 0.5312, 0.8125, 0.5312, 0.6875, 0.5, 0.6875, 0.5, 0.75, 0.5312, 0.75, 0.5312, 0.625, 0.5, 0.625, 0.5, 0.6875, 0.5312, 0.6875, 0.5, 0.8125, 0.4687, 0.8125, 0.4687, 0.875, 0.5, 0.875, 0.4687, 0.3392, 0.4375, 0.3392, 0.4375, 0.375, 0.4687, 0.375, 0.5, 0.75, 0.4687, 0.75, 0.4687, 0.8125, 0.5, 0.8125, 0.5, 0.6875, 0.4687, 0.6875, 0.4687, 0.75, 0.5, 0.75, 0.5, 0.625, 0.4687, 0.625, 0.4687, 0.6875, 0.5, 0.6875, 0.5, 0.5625, 0.4687, 0.5625, 0.4687, 0.625, 0.5, 0.625, 0.5, 0.5, 0.4687, 0.5, 0.4687, 0.5625, 0.5, 0.5625, 0.5, 0.9375, 0.4687, 0.9375, 0.4844, 1.0, 0.5, 0.4375, 0.4687, 0.4375, 0.4687, 0.5, 0.5, 0.5, 0.5, 0.875, 0.4687, 0.875, 0.4687, 0.9375, 0.5, 0.9375, 0.5, 0.375, 0.4687, 0.375, 0.4687, 0.4375, 0.5, 0.4375, 0.4687, 0.5625, 0.4375, 0.5625, 0.4375, 0.625, 0.4687, 0.625, 0.4687, 0.5, 0.4375, 0.5, 0.4375, 0.5625, 0.4687, 0.5625, 0.4687, 0.9375, 0.4375, 0.9375, 0.4531, 1.0, 0.4687, 0.4375, 0.4375, 0.4375, 0.4375, 0.5, 0.4687, 0.5, 0.4687, 0.875, 0.4375, 0.875, 0.4375, 0.9375, 0.4687, 0.9375, 0.4687, 0.375, 0.4375, 0.375, 0.4375, 0.4375, 0.4687, 0.4375, 0.4687, 0.8125, 0.4375, 0.8125, 0.4375, 0.875, 0.4687, 0.875, 0.4375, 0.3392, 0.4062, 0.3392, 0.4062, 0.375, 0.4375, 0.375, 0.4687, 0.75, 0.4375, 0.75, 0.4375, 0.8125, 0.4687, 0.8125, 0.4687, 0.6875, 0.4375, 0.6875, 0.4375, 0.75, 0.4687, 0.75, 0.4687, 0.625, 0.4375, 0.625, 0.4375, 0.6875, 0.4687, 0.6875, 0.4062, 0.3392, 0.375, 0.3392, 0.375, 0.375, 0.4062, 0.375, 0.4375, 0.75, 0.4062, 0.75, 0.4062, 0.8125, 0.4375, 0.8125, 0.4375, 0.6875, 0.4062, 0.6875, 0.4062, 0.75, 0.4375, 0.75, 0.4375, 0.625, 0.4062, 0.625, 0.4062, 0.6875, 0.4375, 0.6875, 0.4375, 0.5625, 0.4062, 0.5625, 0.4062, 0.625, 0.4375, 0.625, 0.4375, 0.5, 0.4062, 0.5, 0.4062, 0.5625, 0.4375, 0.5625, 0.4375, 0.9375, 0.4062, 0.9375, 0.4219, 1.0, 0.4375, 0.4375, 0.4062, 0.4375, 0.4062, 0.5, 0.4375, 0.5, 0.4375, 0.875, 0.4062, 0.875, 0.4062, 0.9375, 0.4375, 0.9375, 0.4375, 0.375, 0.4062, 0.375, 0.4062, 0.4375, 0.4375, 0.4375, 0.4375, 0.8125, 0.4062, 0.8125, 0.4062, 0.875, 0.4375, 0.875, 0.4062, 0.5, 0.375, 0.5, 0.375, 0.5625, 0.4062, 0.5625, 0.4062, 0.9375, 0.375, 0.9375, 0.3906, 1.0, 0.4062, 0.4375, 0.375, 0.4375, 0.375, 0.5, 0.4062, 0.5, 0.4062, 0.875, 0.375, 0.875, 0.375, 0.9375, 0.4062, 0.9375, 0.4062, 0.375, 0.375, 0.375, 0.375, 0.4375, 0.4062, 0.4375, 0.4062, 0.8125, 0.375, 0.8125, 0.375, 0.875, 0.4062, 0.875, 0.375, 0.3392, 0.3437, 0.3392, 0.3437, 0.375, 0.375, 0.375, 0.4062, 0.75, 0.375, 0.75, 0.375, 0.8125, 0.4062, 0.8125, 0.4062, 0.6875, 0.375, 0.6875, 0.375, 0.75, 0.4062, 0.75, 0.4062, 0.625, 0.375, 0.625, 0.375, 0.6875, 0.4062, 0.6875, 0.4062, 0.5625, 0.375, 0.5625, 0.375, 0.625, 0.4062, 0.625, 0.375, 0.75, 0.3437, 0.75, 0.3437, 0.8125, 0.375, 0.8125, 0.375, 0.6875, 0.3437, 0.6875, 0.3437, 0.75, 0.375, 0.75, 0.375, 0.625, 0.3437, 0.625, 0.3437, 0.6875, 0.375, 0.6875, 0.375, 0.5625, 0.3437, 0.5625, 0.3437, 0.625, 0.375, 0.625, 0.375, 0.5, 0.3437, 0.5, 0.3437, 0.5625, 0.375, 0.5625, 0.375, 0.9375, 0.3437, 0.9375, 0.3594, 1.0, 0.375, 0.4375, 0.3437, 0.4375, 0.3437, 0.5, 0.375, 0.5, 0.375, 0.875, 0.3437, 0.875, 0.3437, 0.9375, 0.375, 0.9375, 0.375, 0.375, 0.3437, 0.375, 0.3437, 0.4375, 0.375, 0.4375, 0.375, 0.8125, 0.3437, 0.8125, 0.3437, 0.875, 0.375, 0.875, 0.3437, 0.3392, 0.3125, 0.3392, 0.3125, 0.375, 0.3437, 0.375, 0.3437, 0.5, 0.3125, 0.5, 0.3125, 0.5625, 0.3437, 0.5625, 0.3437, 0.9375, 0.3125, 0.9375, 0.3281, 1.0, 0.3437, 0.4375, 0.3125, 0.4375, 0.3125, 0.5, 0.3437, 0.5, 0.3437, 0.875, 0.3125, 0.875, 0.3125, 0.9375, 0.3437, 0.9375, 0.3437, 0.375, 0.3125, 0.375, 0.3125, 0.4375, 0.3437, 0.4375, 0.3437, 0.8125, 0.3125, 0.8125, 0.3125, 0.875, 0.3437, 0.875, 0.3125, 0.3392, 0.2812, 0.3392, 0.2812, 0.375, 0.3125, 0.375, 0.3437, 0.75, 0.3125, 0.75, 0.3125, 0.8125, 0.3437, 0.8125, 0.3437, 0.6875, 0.3125, 0.6875, 0.3125, 0.75, 0.3437, 0.75, 0.3437, 0.625, 0.3125, 0.625, 0.3125, 0.6875, 0.3437, 0.6875, 0.3437, 0.5625, 0.3125, 0.5625, 0.3125, 0.625, 0.3437, 0.625, 0.3125, 0.6875, 0.2812, 0.6875, 0.2812, 0.75, 0.3125, 0.75, 0.3125, 0.625, 0.2812, 0.625, 0.2812, 0.6875, 0.3125, 0.6875, 0.3125, 0.5625, 0.2812, 0.5625, 0.2812, 0.625, 0.3125, 0.625, 0.75, 0.3392, 0.7188, 0.3392, 0.7188, 0.375, 0.75, 0.375, 0.3125, 0.5, 0.2812, 0.5, 0.2812, 0.5625, 0.3125, 0.5625, 0.3125, 0.9375, 0.2812, 0.9375, 0.2969, 1.0, 0.3125, 0.4375, 0.2812, 0.4375, 0.2812, 0.5, 0.3125, 0.5, 0.3125, 0.875, 0.2812, 0.875, 0.2812, 0.9375, 0.3125, 0.9375, 0.3125, 0.375, 0.2812, 0.375, 0.2812, 0.4375, 0.3125, 0.4375, 0.3125, 0.8125, 0.2812, 0.8125, 0.2812, 0.875, 0.3125, 0.875, 0.2812, 0.3392, 0.25, 0.3392, 0.25, 0.375, 0.2812, 0.375, 0.3125, 0.75, 0.2812, 0.75, 0.2812, 0.8125, 0.3125, 0.8125, 0.2812, 0.4375, 0.25, 0.4375, 0.25, 0.5, 0.2812, 0.5, 0.2812, 0.875, 0.25, 0.875, 0.25, 0.9375, 0.2812, 0.9375, 0.2812, 0.375, 0.25, 0.375, 0.25, 0.4375, 0.2812, 0.4375, 0.2812, 0.8125, 0.25, 0.8125, 0.25, 0.875, 0.2812, 0.875, 0.25, 0.3392, 0.2187, 0.3392, 0.2188, 0.375, 0.25, 0.375, 0.2812, 0.75, 0.25, 0.75, 0.25, 0.8125, 0.2812, 0.8125, 0.2812, 0.6875, 0.25, 0.6875, 0.25, 0.75, 0.2812, 0.75, 0.2812, 0.625, 0.25, 0.625, 0.25, 0.6875, 0.2812, 0.6875, 0.2812, 0.5625, 0.25, 0.5625, 0.25, 0.625, 0.2812, 0.625, 0.2812, 0.5, 0.25, 0.5, 0.25, 0.5625, 0.2812, 0.5625, 0.2812, 0.9375, 0.25, 0.9375, 0.2656, 1.0, 0.25, 0.625, 0.2188, 0.625, 0.2187, 0.6875, 0.25, 0.6875, 0.25, 0.5625, 0.2187, 0.5625, 0.2188, 0.625, 0.25, 0.625, 0.25, 0.5, 0.2187, 0.5, 0.2187, 0.5625, 0.25, 0.5625, 0.25, 0.9375, 0.2188, 0.9375, 0.2344, 1.0, 0.25, 0.4375, 0.2187, 0.4375, 0.2187, 0.5, 0.25, 0.5, 0.25, 0.875, 0.2188, 0.875, 0.2188, 0.9375, 0.25, 0.9375, 0.25, 0.375, 0.2188, 0.375, 0.2187, 0.4375, 0.25, 0.4375, 0.25, 0.8125, 0.2188, 0.8125, 0.2188, 0.875, 0.25, 0.875, 0.2187, 0.3392, 0.1875, 0.3392, 0.1875, 0.375, 0.2188, 0.375, 0.25, 0.75, 0.2187, 0.75, 0.2188, 0.8125, 0.25, 0.8125, 0.25, 0.6875, 0.2187, 0.6875, 0.2187, 0.75, 0.25, 0.75, 0.2188, 0.875, 0.1875, 0.875, 0.1875, 0.9375, 0.2188, 0.9375, 0.2188, 0.375, 0.1875, 0.375, 0.1875, 0.4375, 0.2187, 0.4375, 0.2188, 0.8125, 0.1875, 0.8125, 0.1875, 0.875, 0.2188, 0.875, 0.1875, 0.3392, 0.1563, 0.3392, 0.1563, 0.375, 0.1875, 0.375, 0.2187, 0.75, 0.1875, 0.75, 0.1875, 0.8125, 0.2188, 0.8125, 0.2187, 0.6875, 0.1875, 0.6875, 0.1875, 0.75, 0.2187, 0.75, 0.2188, 0.625, 0.1875, 0.625, 0.1875, 0.6875, 0.2187, 0.6875, 0.2187, 0.5625, 0.1875, 0.5625, 0.1875, 0.625, 0.2188, 0.625, 0.2187, 0.5, 0.1875, 0.5, 0.1875, 0.5625, 0.2187, 0.5625, 0.2188, 0.9375, 0.1875, 0.9375, 0.2031, 1.0, 0.2187, 0.4375, 0.1875, 0.4375, 0.1875, 0.5, 0.2187, 0.5, 0.1875, 0.625, 0.1563, 0.625, 0.1562, 0.6875, 0.1875, 0.6875, 0.1875, 0.5625, 0.1562, 0.5625, 0.1563, 0.625, 0.1875, 0.625, 0.1875, 0.5, 0.1562, 0.5, 0.1562, 0.5625, 0.1875, 0.5625, 0.1875, 0.9375, 0.1563, 0.9375, 0.1719, 1.0, 0.1875, 0.4375, 0.1562, 0.4375, 0.1562, 0.5, 0.1875, 0.5, 0.1875, 0.875, 0.1563, 0.875, 0.1563, 0.9375, 0.1875, 0.9375, 0.1875, 0.375, 0.1563, 0.375, 0.1562, 0.4375, 0.1875, 0.4375, 0.1875, 0.8125, 0.1563, 0.8125, 0.1563, 0.875, 0.1875, 0.875, 0.1562, 0.3392, 0.125, 0.3392, 0.125, 0.375, 0.1563, 0.375, 0.1875, 0.75, 0.1563, 0.75, 0.1563, 0.8125, 0.1875, 0.8125, 0.1875, 0.6875, 0.1562, 0.6875, 0.1563, 0.75, 0.1875, 0.75, 0.1563, 0.375, 0.125, 0.375, 0.125, 0.4375, 0.1562, 0.4375, 0.1563, 0.8125, 0.125, 0.8125, 0.125, 0.875, 0.1563, 0.875, 0.125, 0.3392, 0.09375, 0.3392, 0.09375, 0.375, 0.125, 0.375, 0.1563, 0.75, 0.125, 0.75, 0.125, 0.8125, 0.1563, 0.8125, 0.1562, 0.6875, 0.125, 0.6875, 0.125, 0.75, 0.1563, 0.75, 0.1563, 0.625, 0.125, 0.625, 0.125, 0.6875, 0.1562, 0.6875, 0.1562, 0.5625, 0.125, 0.5625, 0.125, 0.625, 0.1563, 0.625, 0.1562, 0.5, 0.125, 0.5, 0.125, 0.5625, 0.1562, 0.5625, 0.1563, 0.9375, 0.125, 0.9375, 0.1406, 1.0, 0.1562, 0.4375, 0.125, 0.4375, 0.125, 0.5, 0.1562, 0.5, 0.1563, 0.875, 0.125, 0.875, 0.125, 0.9375, 0.1563, 0.9375, 0.125, 0.5625, 0.09375, 0.5625, 0.09375, 0.625, 0.125, 0.625, 0.125, 0.5, 0.09375, 0.5, 0.09375, 0.5625, 0.125, 0.5625, 0.125, 0.9375, 0.09375, 0.9375, 0.1094, 1.0, 0.125, 0.4375, 0.09375, 0.4375, 0.09375, 0.5, 0.125, 0.5, 0.125, 0.875, 0.09375, 0.875, 0.09375, 0.9375, 0.125, 0.9375, 0.125, 0.375, 0.09375, 0.375, 0.09375, 0.4375, 0.125, 0.4375, 0.125, 0.8125, 0.09375, 0.8125, 0.09375, 0.875, 0.125, 0.875, 0.09375, 0.3392, 0.0625, 0.3392, 0.0625, 0.375, 0.09375, 0.375, 0.125, 0.75, 0.09375, 0.75, 0.09375, 0.8125, 0.125, 0.8125, 0.125, 0.6875, 0.09375, 0.6875, 0.09375, 0.75, 0.125, 0.75, 0.125, 0.625, 0.09375, 0.625, 0.09375, 0.6875, 0.125, 0.6875, 0.09375, 0.8125, 0.0625, 0.8125, 0.0625, 0.875, 0.09375, 0.875, 0.0625, 0.3392, 0.03125, 0.3392, 0.03125, 0.375, 0.0625, 0.375, 0.09375, 0.75, 0.0625, 0.75, 0.0625, 0.8125, 0.09375, 0.8125, 0.09375, 0.6875, 0.0625, 0.6875, 0.0625, 0.75, 0.09375, 0.75, 0.09375, 0.625, 0.0625, 0.625, 0.0625, 0.6875, 0.09375, 0.6875, 0.09375, 0.5625, 0.0625, 0.5625, 0.0625, 0.625, 0.09375, 0.625, 0.09375, 0.5, 0.0625, 0.5, 0.0625, 0.5625, 0.09375, 0.5625, 0.09375, 0.9375, 0.0625, 0.9375, 0.07813, 1.0, 0.09375, 0.4375, 0.0625, 0.4375, 0.0625, 0.5, 0.09375, 0.5, 0.09375, 0.875, 0.0625, 0.875, 0.0625, 0.9375, 0.09375, 0.9375, 0.09375, 0.375, 0.0625, 0.375, 0.0625, 0.4375, 0.09375, 0.4375, 0.0625, 0.5625, 0.03125, 0.5625, 0.03125, 0.625, 0.0625, 0.625, 0.0625, 0.5, 0.03125, 0.5, 0.03125, 0.5625, 0.0625, 0.5625, 0.0625, 0.9375, 0.03125, 0.9375, 0.04688, 1.0, 0.0625, 0.4375, 0.03125, 0.4375, 0.03125, 0.5, 0.0625, 0.5, 0.0625, 0.875, 0.03125, 0.875, 0.03125, 0.9375, 0.0625, 0.9375, 0.0625, 0.375, 0.03125, 0.375, 0.03125, 0.4375, 0.0625, 0.4375, 0.0625, 0.8125, 0.03125, 0.8125, 0.03125, 0.875, 0.0625, 0.875, 0.03125, 0.3392, 2.545e-08, 0.3392, 5.96e-08, 0.375, 0.03125, 0.375, 0.0625, 0.75, 0.03125, 0.75, 0.03125, 0.8125, 0.0625, 0.8125, 0.0625, 0.6875, 0.03125, 0.6875, 0.03125, 0.75, 0.0625, 0.75, 0.0625, 0.625, 0.03125, 0.625, 0.03125, 0.6875, 0.0625, 0.6875, 1.0, 0.3392, 0.9688, 0.3392, 0.9688, 0.375, 1.0, 0.375, 0.03125, 0.75, 0.0, 0.75, 5.96e-08, 0.8125, 0.03125, 0.8125, 0.03125, 0.6875, 0.0, 0.6875, 0.0, 0.75, 0.03125, 0.75, 0.03125, 0.625, 5.96e-08, 0.625, 0.0, 0.6875, 0.03125, 0.6875, 0.03125, 0.5625, 0.0, 0.5625, 5.96e-08, 0.625, 0.03125, 0.625, 0.03125, 0.5, 0.0, 0.5, 0.0, 0.5625, 0.03125, 0.5625, 0.03125, 0.9375, 2.384e-07, 0.9375, 0.01563, 1.0, 0.03125, 0.4375, 0.0, 0.4375, 0.0, 0.5, 0.03125, 0.5, 0.03125, 0.875, 8.941e-08, 0.875, 2.384e-07, 0.9375, 0.03125, 0.9375, 0.03125, 0.375, 5.96e-08, 0.375, 0.0, 0.4375, 0.03125, 0.4375, 0.03125, 0.8125, 5.96e-08, 0.8125, 8.941e-08, 0.875, 0.03125, 0.875, 1.0, 0.5, 0.9688, 0.5, 0.9688, 0.5625, 1.0, 0.5625, 1.0, 0.9375, 0.9688, 0.9375, 0.9844, 1.0, 1.0, 0.4375, 0.9688, 0.4375, 0.9688, 0.5, 1.0, 0.5, 1.0, 0.875, 0.9688, 0.875, 0.9688, 0.9375, 1.0, 0.9375, 1.0, 0.375, 0.9688, 0.375, 0.9688, 0.4375, 1.0, 0.4375, 1.0, 0.8125, 0.9688, 0.8125, 0.9688, 0.875, 1.0, 0.875, 0.9688, 0.3392, 0.9375, 0.3392, 0.9375, 0.375, 0.9688, 0.375, 1.0, 0.75, 0.9688, 0.75, 0.9688, 0.8125, 1.0, 0.8125, 1.0, 0.6875, 0.9688, 0.6875, 0.9688, 0.75, 1.0, 0.75, 1.0, 0.625, 0.9688, 0.625, 0.9688, 0.6875, 1.0, 0.6875, 1.0, 0.5625, 0.9688, 0.5625, 0.9688, 0.625, 1.0, 0.625, 0.9688, 0.6875, 0.9375, 0.6875, 0.9375, 0.75, 0.9688, 0.75, 0.9688, 0.625, 0.9375, 0.625, 0.9375, 0.6875, 0.9688, 0.6875, 0.9688, 0.5625, 0.9375, 0.5625, 0.9375, 0.625, 0.9688, 0.625, 0.9688, 0.5, 0.9375, 0.5, 0.9375, 0.5625, 0.9688, 0.5625, 0.9688, 0.9375, 0.9375, 0.9375, 0.9531, 1.0, 0.9688, 0.4375, 0.9375, 0.4375, 0.9375, 0.5, 0.9688, 0.5, 0.9688, 0.875, 0.9375, 0.875, 0.9375, 0.9375, 0.9688, 0.9375, 0.9688, 0.375, 0.9375, 0.375, 0.9375, 0.4375, 0.9688, 0.4375, 0.9688, 0.8125, 0.9375, 0.8125, 0.9375, 0.875, 0.9688, 0.875, 0.9375, 0.3392, 0.9062, 0.3392, 0.9062, 0.375, 0.9375, 0.375, 0.9688, 0.75, 0.9375, 0.75, 0.9375, 0.8125, 0.9688, 0.8125, 0.9375, 0.9375, 0.9063, 0.9375, 0.9219, 1.0, 0.9375, 0.4375, 0.9062, 0.4375, 0.9062, 0.5, 0.9375, 0.5, 0.9375, 0.875, 0.9063, 0.875, 0.9063, 0.9375, 0.9375, 0.9375, 0.9375, 0.375, 0.9062, 0.375, 0.9062, 0.4375, 0.9375, 0.4375, 0.9375, 0.8125, 0.9062, 0.8125, 0.9063, 0.875, 0.9375, 0.875, 0.9062, 0.3392, 0.875, 0.3392, 0.875, 0.375, 0.9062, 0.375, 0.9375, 0.75, 0.9062, 0.75, 0.9062, 0.8125, 0.9375, 0.8125, 0.9375, 0.6875, 0.9062, 0.6875, 0.9062, 0.75, 0.9375, 0.75, 0.9375, 0.625, 0.9062, 0.625, 0.9062, 0.6875, 0.9375, 0.6875, 0.9375, 0.5625, 0.9062, 0.5625, 0.9062, 0.625, 0.9375, 0.625, 0.9375, 0.5, 0.9062, 0.5, 0.9062, 0.5625, 0.9375, 0.5625, 0.9062, 0.6875, 0.875, 0.6875, 0.875, 0.75, 0.9062, 0.75, 0.9062, 0.625, 0.875, 0.625, 0.875, 0.6875, 0.9062, 0.6875, 0.9062, 0.5625, 0.875, 0.5625, 0.875, 0.625, 0.9062, 0.625, 0.9062, 0.5, 0.875, 0.5, 0.875, 0.5625, 0.9062, 0.5625, 0.9063, 0.9375, 0.875, 0.9375, 0.8906, 1.0, 0.9062, 0.4375, 0.875, 0.4375, 0.875, 0.5, 0.9062, 0.5, 0.9063, 0.875, 0.875, 0.875, 0.875, 0.9375, 0.9063, 0.9375, 0.9062, 0.375, 0.875, 0.375, 0.875, 0.4375, 0.9062, 0.4375, 0.9062, 0.8125, 0.875, 0.8125, 0.875, 0.875, 0.9063, 0.875, 0.875, 0.3392, 0.8438, 0.3392, 0.8438, 0.375, 0.875, 0.375, 0.9062, 0.75, 0.875, 0.75, 0.875, 0.8125, 0.9062, 0.8125, 0.875, 0.4375, 0.8438, 0.4375, 0.8438, 0.5, 0.875, 0.5, 0.875, 0.875, 0.8438, 0.875, 0.8438, 0.9375, 0.875, 0.9375, 0.875, 0.375, 0.8438, 0.375, 0.8438, 0.4375, 0.875, 0.4375, 0.875, 0.8125, 0.8438, 0.8125, 0.8438, 0.875, 0.875, 0.875, 0.8438, 0.3392, 0.8125, 0.3392, 0.8125, 0.375, 0.8438, 0.375, 0.875, 0.75, 0.8438, 0.75, 0.8438, 0.8125, 0.875, 0.8125, 0.875, 0.6875, 0.8438, 0.6875, 0.8438, 0.75, 0.875, 0.75, 0.875, 0.625, 0.8438, 0.625, 0.8438, 0.6875, 0.875, 0.6875, 0.875, 0.5625, 0.8438, 0.5625, 0.8438, 0.625, 0.875, 0.625, 0.875, 0.5, 0.8438, 0.5, 0.8438, 0.5625, 0.875, 0.5625, 0.875, 0.9375, 0.8438, 0.9375, 0.8594, 1.0, 0.8438, 0.625, 0.8125, 0.625, 0.8125, 0.6875, 0.8438, 0.6875, 0.8438, 0.5625, 0.8125, 0.5625, 0.8125, 0.625, 0.8438, 0.625, 0.8438, 0.5, 0.8125, 0.5, 0.8125, 0.5625, 0.8438, 0.5625, 0.8438, 0.9375, 0.8125, 0.9375, 0.8281, 1.0, 0.8438, 0.4375, 0.8125, 0.4375, 0.8125, 0.5, 0.8438, 0.5, 0.8438, 0.875, 0.8125, 0.875, 0.8125, 0.9375, 0.8438, 0.9375, 0.8438, 0.375, 0.8125, 0.375, 0.8125, 0.4375, 0.8438, 0.4375, 0.8438, 0.8125, 0.8125, 0.8125, 0.8125, 0.875, 0.8438, 0.875, 0.8125, 0.3392, 0.7812, 0.3392, 0.7812, 0.375, 0.8125, 0.375, 0.8438, 0.75, 0.8125, 0.75, 0.8125, 0.8125, 0.8438, 0.8125, 0.8438, 0.6875, 0.8125, 0.6875, 0.8125, 0.75, 0.8438, 0.75, 0.8125, 0.875, 0.7812, 0.875, 0.7812, 0.9375, 0.8125, 0.9375, 0.8125, 0.375, 0.7812, 0.375, 0.7812, 0.4375, 0.8125, 0.4375, 0.8125, 0.8125, 0.7812, 0.8125, 0.7812, 0.875, 0.8125, 0.875, 0.7812, 0.3392, 0.75, 0.3392, 0.75, 0.375, 0.7812, 0.375, 0.8125, 0.75, 0.7812, 0.75, 0.7812, 0.8125, 0.8125, 0.8125, 0.8125, 0.6875, 0.7812, 0.6875, 0.7812, 0.75, 0.8125, 0.75, 0.8125, 0.625, 0.7812, 0.625, 0.7812, 0.6875, 0.8125, 0.6875, 0.8125, 0.5625, 0.7812, 0.5625, 0.7812, 0.625, 0.8125, 0.625, 0.8125, 0.5, 0.7812, 0.5, 0.7812, 0.5625, 0.8125, 0.5625, 0.8125, 0.9375, 0.7812, 0.9375, 0.7969, 1.0, 0.8125, 0.4375, 0.7812, 0.4375, 0.7812, 0.5, 0.8125, 0.5, 0.7812, 0.625, 0.75, 0.625, 0.75, 0.6875, 0.7812, 0.6875, 0.7812, 0.5625, 0.75, 0.5625, 0.75, 0.625, 0.7812, 0.625, 0.7812, 0.5, 0.75, 0.5, 0.75, 0.5625, 0.7812, 0.5625, 0.7812, 0.9375, 0.75, 0.9375, 0.7656, 1.0, 0.7812, 0.4375, 0.75, 0.4375, 0.75, 0.5, 0.7812, 0.5, 0.7812, 0.875, 0.75, 0.875, 0.75, 0.9375, 0.7812, 0.9375, 0.7812, 0.375, 0.75, 0.375, 0.75, 0.4375, 0.7812, 0.4375, 0.7812, 0.8125, 0.75, 0.8125, 0.75, 0.875, 0.7812, 0.875, 0.7812, 0.75, 0.75, 0.75, 0.75, 0.8125, 0.7812, 0.8125, 0.7812, 0.6875, 0.75, 0.6875, 0.75, 0.75, 0.7812, 0.75, 0.7188, 0.3392, 0.7188, 0.3303, 0.6875, 0.3303, 0.6875, 0.3392, 0.7188, 0.3303, 0.7188, 0.3211, 0.6875, 0.3211, 0.6875, 0.3303, 0.7188, 0.3211, 0.7128, 0.3125, 0.6825, 0.3125, 0.6875, 0.3211, 0.7128, 0.3125, 0.7065, 0.3125, 0.6772, 0.3125, 0.6825, 0.3125, 0.7065, 0.3125, 0.7005, 0.3125, 0.6722, 0.3125, 0.6772, 0.3125, 0.6436, 0.3125, 0.6477, 0.3125, 0.6772, 0.3125, 0.6722, 0.3125, 0.6477, 0.3125, 0.6521, 0.3125, 0.6825, 0.3125, 0.6772, 0.3125, 0.6521, 0.3125, 0.6562, 0.3211, 0.6875, 0.3211, 0.6825, 0.3125, 0.6562, 0.3211, 0.6562, 0.3303, 0.6875, 0.3303, 0.6875, 0.3211, 0.6562, 0.3303, 0.6562, 0.3392, 0.6875, 0.3392, 0.6875, 0.3303, 0.6149, 0.3125, 0.6182, 0.3125, 0.6477, 0.3125, 0.6436, 0.3125, 0.6182, 0.3125, 0.6217, 0.3125, 0.6521, 0.3125, 0.6477, 0.3125, 0.6217, 0.3125, 0.625, 0.3211, 0.6562, 0.3211, 0.6521, 0.3125, 0.625, 0.3211, 0.625, 0.3303, 0.6562, 0.3303, 0.6562, 0.3211, 0.625, 0.3303, 0.625, 0.3392, 0.6562, 0.3392, 0.6562, 0.3303, 0.586, 0.3125, 0.5885, 0.3125, 0.6182, 0.3125, 0.6149, 0.3125, 0.5885, 0.3125, 0.5912, 0.3125, 0.6217, 0.3125, 0.6182, 0.3125, 0.5912, 0.3125, 0.5937, 0.3211, 0.625, 0.3211, 0.6217, 0.3125, 0.5937, 0.3211, 0.5937, 0.3303, 0.625, 0.3303, 0.625, 0.3211, 0.5937, 0.3303, 0.5937, 0.3392, 0.625, 0.3392, 0.625, 0.3303, 0.557, 0.3125, 0.5588, 0.3125, 0.5885, 0.3125, 0.586, 0.3125, 0.5588, 0.3125, 0.5607, 0.3125, 0.5912, 0.3125, 0.5885, 0.3125, 0.5607, 0.3125, 0.5625, 0.3211, 0.5937, 0.3211, 0.5912, 0.3125, 0.5625, 0.3211, 0.5625, 0.3303, 0.5937, 0.3303, 0.5937, 0.3211, 0.5625, 0.3303, 0.5625, 0.3392, 0.5938, 0.3392, 0.5937, 0.3303, 0.528, 0.3125, 0.529, 0.3125, 0.5588, 0.3125, 0.557, 0.3125, 0.529, 0.3125, 0.5302, 0.3125, 0.5607, 0.3125, 0.5588, 0.3125, 0.5302, 0.3125, 0.5312, 0.3211, 0.5625, 0.3211, 0.5607, 0.3125, 0.5312, 0.3211, 0.5312, 0.3303, 0.5625, 0.3303, 0.5625, 0.3211, 0.5312, 0.3303, 0.5312, 0.3392, 0.5625, 0.3392, 0.5625, 0.3303, 0.4989, 0.3125, 0.4993, 0.3125, 0.529, 0.3125, 0.528, 0.3125, 0.4993, 0.3125, 0.4996, 0.3125, 0.5302, 0.3125, 0.529, 0.3125, 0.4996, 0.3125, 0.5, 0.3211, 0.5312, 0.3211, 0.5302, 0.3125, 0.5, 0.3211, 0.5, 0.3303, 0.5312, 0.3303, 0.5312, 0.3211, 0.5, 0.3303, 0.5, 0.3392, 0.5312, 0.3392, 0.5312, 0.3303, 0.4698, 0.3125, 0.4695, 0.3125, 0.4993, 0.3125, 0.4989, 0.3125, 0.4695, 0.3125, 0.4691, 0.3125, 0.4996, 0.3125, 0.4993, 0.3125, 0.4691, 0.3125, 0.4687, 0.3211, 0.5, 0.3211, 0.4996, 0.3125, 0.4687, 0.3211, 0.4687, 0.3303, 0.5, 0.3303, 0.5, 0.3211, 0.4687, 0.3303, 0.4687, 0.3392, 0.5, 0.3392, 0.5, 0.3303, 0.4408, 0.3125, 0.4397, 0.3125, 0.4695, 0.3125, 0.4698, 0.3125, 0.4397, 0.3125, 0.4386, 0.3125, 0.4691, 0.3125, 0.4695, 0.3125, 0.4386, 0.3125, 0.4375, 0.3211, 0.4687, 0.3211, 0.4691, 0.3125, 0.4375, 0.3211, 0.4375, 0.3303, 0.4687, 0.3303, 0.4687, 0.3211, 0.4375, 0.3303, 0.4375, 0.3392, 0.4687, 0.3392, 0.4687, 0.3303, 0.4117, 0.3125, 0.41, 0.3125, 0.4397, 0.3125, 0.4408, 0.3125, 0.41, 0.3125, 0.4081, 0.3125, 0.4386, 0.3125, 0.4397, 0.3125, 0.4081, 0.3125, 0.4062, 0.3211, 0.4375, 0.3211, 0.4386, 0.3125, 0.4062, 0.3211, 0.4062, 0.3303, 0.4375, 0.3303, 0.4375, 0.3211, 0.4062, 0.3303, 0.4062, 0.3392, 0.4375, 0.3392, 0.4375, 0.3303, 0.3828, 0.3125, 0.3802, 0.3125, 0.41, 0.3125, 0.4117, 0.3125, 0.3802, 0.3125, 0.3776, 0.3125, 0.4081, 0.3125, 0.41, 0.3125, 0.3776, 0.3125, 0.375, 0.3211, 0.4062, 0.3211, 0.4081, 0.3125, 0.375, 0.3211, 0.375, 0.3303, 0.4062, 0.3303, 0.4062, 0.3211, 0.375, 0.3303, 0.375, 0.3392, 0.4062, 0.3392, 0.4062, 0.3303, 0.375, 0.3392, 0.375, 0.3303, 0.3437, 0.3303, 0.3437, 0.3392, 0.375, 0.3303, 0.375, 0.3211, 0.3437, 0.3211, 0.3437, 0.3303, 0.375, 0.3211, 0.3776, 0.3125, 0.3471, 0.3125, 0.3437, 0.3211, 0.3776, 0.3125, 0.3802, 0.3125, 0.3506, 0.3125, 0.3471, 0.3125, 0.3802, 0.3125, 0.3828, 0.3125, 0.3539, 0.3125, 0.3506, 0.3125, 0.3251, 0.3125, 0.321, 0.3125, 0.3506, 0.3125, 0.3539, 0.3125, 0.321, 0.3125, 0.3167, 0.3125, 0.3471, 0.3125, 0.3506, 0.3125, 0.3167, 0.3125, 0.3125, 0.3211, 0.3437, 0.3211, 0.3471, 0.3125, 0.3125, 0.3211, 0.3125, 0.3303, 0.3437, 0.3303, 0.3437, 0.3211, 0.3125, 0.3303, 0.3125, 0.3392, 0.3437, 0.3392, 0.3437, 0.3303, 0.3125, 0.3392, 0.3125, 0.3303, 0.2812, 0.3303, 0.2812, 0.3392, 0.3125, 0.3303, 0.3125, 0.3211, 0.2812, 0.3211, 0.2812, 0.3303, 0.3125, 0.3211, 0.3167, 0.3125, 0.2863, 0.3125, 0.2812, 0.3211, 0.3167, 0.3125, 0.321, 0.3125, 0.2915, 0.3125, 0.2863, 0.3125, 0.321, 0.3125, 0.3251, 0.3125, 0.2966, 0.3125, 0.2915, 0.3125, 0.2682, 0.3125, 0.2622, 0.3125, 0.2915, 0.3125, 0.2966, 0.3125, 0.2622, 0.3125, 0.256, 0.3125, 0.2863, 0.3125, 0.2915, 0.3125, 0.256, 0.3125, 0.25, 0.3211, 0.2812, 0.3211, 0.2863, 0.3125, 0.25, 0.3211, 0.25, 0.3303, 0.2812, 0.3303, 0.2812, 0.3211, 0.25, 0.3303, 0.25, 0.3392, 0.2812, 0.3392, 0.2812, 0.3303, 0.2402, 0.3125, 0.2331, 0.3125, 0.2622, 0.3125, 0.2682, 0.3125, 0.2331, 0.3125, 0.2257, 0.3125, 0.256, 0.3125, 0.2622, 0.3125, 0.2257, 0.3125, 0.2187, 0.3211, 0.25, 0.3211, 0.256, 0.3125, 0.2187, 0.3211, 0.2187, 0.3303, 0.25, 0.3303, 0.25, 0.3211, 0.2187, 0.3303, 0.2187, 0.3392, 0.25, 0.3392, 0.25, 0.3303, 0.2126, 0.3125, 0.2043, 0.3125, 0.2331, 0.3125, 0.2402, 0.3125, 0.2043, 0.3125, 0.1956, 0.3125, 0.2257, 0.3125, 0.2331, 0.3125, 0.1956, 0.3125, 0.1875, 0.3211, 0.2187, 0.3211, 0.2257, 0.3125, 0.1875, 0.3211, 0.1875, 0.3303, 0.2187, 0.3303, 0.2187, 0.3211, 0.1875, 0.3303, 0.1875, 0.3392, 0.2187, 0.3392, 0.2187, 0.3303, 0.1857, 0.3125, 0.1759, 0.3125, 0.2043, 0.3125, 0.2126, 0.3125, 0.1759, 0.3125, 0.1657, 0.3125, 0.1956, 0.3125, 0.2043, 0.3125, 0.1657, 0.3125, 0.1562, 0.3211, 0.1875, 0.3211, 0.1956, 0.3125, 0.1562, 0.3211, 0.1562, 0.3303, 0.1875, 0.3303, 0.1875, 0.3211, 0.1562, 0.3303, 0.1563, 0.3392, 0.1875, 0.3392, 0.1875, 0.3303, 0.1599, 0.3125, 0.1481, 0.3125, 0.1759, 0.3125, 0.1857, 0.3125, 0.1481, 0.3125, 0.1361, 0.3125, 0.1657, 0.3125, 0.1759, 0.3125, 0.1361, 0.3125, 0.125, 0.3211, 0.1562, 0.3211, 0.1657, 0.3125, 0.125, 0.3211, 0.125, 0.3303, 0.1562, 0.3303, 0.1562, 0.3211, 0.125, 0.3303, 0.125, 0.3392, 0.1562, 0.3392, 0.1562, 0.3303, 0.136, 0.3125, 0.1215, 0.3125, 0.1481, 0.3125, 0.1599, 0.3125, 0.1215, 0.3125, 0.1069, 0.3125, 0.1361, 0.3125, 0.1481, 0.3125, 0.1069, 0.3125, 0.09375, 0.3211, 0.125, 0.3211, 0.1361, 0.3125, 0.09375, 0.3211, 0.09375, 0.3303, 0.125, 0.3303, 0.125, 0.3211, 0.09375, 0.3303, 0.09375, 0.3392, 0.125, 0.3392, 0.125, 0.3303, 0.1165, 0.3125, 0.09731, 0.3125, 0.1215, 0.3125, 0.136, 0.3125, 0.09731, 0.3125, 0.07861, 0.3125, 0.1069, 0.3125, 0.1215, 0.3125, 0.07861, 0.3125, 0.0625, 0.3211, 0.09375, 0.3211, 0.1069, 0.3125, 0.0625, 0.3211, 0.0625, 0.3303, 0.09375, 0.3303, 0.09375, 0.3211, 0.0625, 0.3303, 0.0625, 0.3392, 0.09375, 0.3392, 0.09375, 0.3303, 0.1124, 0.3125, 0.0815, 0.3125, 0.09731, 0.3125, 0.1165, 0.3125, 0.0815, 0.3125, 0.05302, 0.3125, 0.07861, 0.3125, 0.09731, 0.3125, 0.05302, 0.3125, 0.03125, 0.3211, 0.0625, 0.3211, 0.07861, 0.3125, 0.03125, 0.3211, 0.03125, 0.3303, 0.0625, 0.3303, 0.0625, 0.3211, 0.03125, 0.3303, 0.03125, 0.3392, 0.0625, 0.3392, 0.0625, 0.3303, 0.2379, 0.3125, 0.1771, 0.3125, 0.0815, 0.3125, 0.1124, 0.3125, 0.1771, 0.3125, 0.09572, 0.3125, 0.05302, 0.3125, 0.0815, 0.3125, 0.09572, 0.3125, 0.0002268, 0.3211, 0.03125, 0.3211, 0.05302, 0.3125, 0.0002268, 0.3211, 5.768e-05, 0.3303, 0.03125, 0.3303, 0.03125, 0.3211, 5.768e-05, 0.3303, 2.545e-08, 0.3392, 0.03125, 0.3392, 0.03125, 0.3303, 0.7309, 0.3125, 0.7916, 0.3125, 0.1771, 0.3125, 0.2379, 0.3125, 0.7916, 0.3125, 0.873, 0.3125, 0.09572, 0.3125, 0.1771, 0.3125, 0.873, 0.3125, 0.9688, 0.3125, 0.0, 0.3125, 0.09572, 0.3125, 0.969, 0.3211, 0.9688, 0.3303, 0.9999, 0.3303, 0.9998, 0.3211, 0.9688, 0.3303, 0.9688, 0.3392, 1.0, 0.3392, 0.9999, 0.3303, 0.9688, 0.3392, 0.9687, 0.3303, 0.9375, 0.3303, 0.9375, 0.3392, 0.9687, 0.3303, 0.9685, 0.3211, 0.9375, 0.3211, 0.9375, 0.3303, 0.9685, 0.3211, 0.873, 0.3125, 0.9157, 0.3125, 0.9375, 0.3211, 0.873, 0.3125, 0.7916, 0.3125, 0.8873, 0.3125, 0.9157, 0.3125, 0.7916, 0.3125, 0.7309, 0.3125, 0.8564, 0.3125, 0.8873, 0.3125, 0.8522, 0.3125, 0.8714, 0.3125, 0.8873, 0.3125, 0.8564, 0.3125, 0.8714, 0.3125, 0.8901, 0.3125, 0.9157, 0.3125, 0.8873, 0.3125, 0.8901, 0.3125, 0.9062, 0.3211, 0.9375, 0.3211, 0.9157, 0.3125, 0.9062, 0.3211, 0.9062, 0.3303, 0.9375, 0.3303, 0.9375, 0.3211, 0.9062, 0.3303, 0.9062, 0.3392, 0.9375, 0.3392, 0.9375, 0.3303, 0.8327, 0.3125, 0.8473, 0.3125, 0.8714, 0.3125, 0.8522, 0.3125, 0.8473, 0.3125, 0.8618, 0.3125, 0.8901, 0.3125, 0.8714, 0.3125, 0.8618, 0.3125, 0.875, 0.3211, 0.9062, 0.3211, 0.8901, 0.3125, 0.875, 0.3211, 0.875, 0.3303, 0.9062, 0.3303, 0.9062, 0.3211, 0.875, 0.3303, 0.875, 0.3392, 0.9062, 0.3392, 0.9062, 0.3303, 0.8089, 0.3125, 0.8206, 0.3125, 0.8473, 0.3125, 0.8327, 0.3125, 0.8206, 0.3125, 0.8327, 0.3125, 0.8618, 0.3125, 0.8473, 0.3125, 0.8327, 0.3125, 0.8438, 0.3211, 0.875, 0.3211, 0.8618, 0.3125, 0.8438, 0.3211, 0.8438, 0.3303, 0.875, 0.3303, 0.875, 0.3211, 0.8438, 0.3303, 0.8438, 0.3392, 0.875, 0.3392, 0.875, 0.3303, 0.783, 0.3125, 0.7929, 0.3125, 0.8206, 0.3125, 0.8089, 0.3125, 0.7929, 0.3125, 0.803, 0.3125, 0.8327, 0.3125, 0.8206, 0.3125, 0.803, 0.3125, 0.8125, 0.3211, 0.8438, 0.3211, 0.8327, 0.3125, 0.8125, 0.3211, 0.8125, 0.3303, 0.8438, 0.3303, 0.8438, 0.3211, 0.8125, 0.3303, 0.8125, 0.3392, 0.8438, 0.3392, 0.8438, 0.3303, 0.7561, 0.3125, 0.7644, 0.3125, 0.7929, 0.3125, 0.783, 0.3125, 0.7644, 0.3125, 0.7731, 0.3125, 0.803, 0.3125, 0.7929, 0.3125, 0.7731, 0.3125, 0.7812, 0.3211, 0.8125, 0.3211, 0.803, 0.3125, 0.7812, 0.3211, 0.7812, 0.3303, 0.8125, 0.3303, 0.8125, 0.3211, 0.7812, 0.3303, 0.7812, 0.3392, 0.8125, 0.3392, 0.8125, 0.3303, 0.7286, 0.3125, 0.7356, 0.3125, 0.7644, 0.3125, 0.7561, 0.3125, 0.7356, 0.3125, 0.743, 0.3125, 0.7731, 0.3125, 0.7644, 0.3125, 0.743, 0.3125, 0.75, 0.3211, 0.7812, 0.3211, 0.7731, 0.3125, 0.75, 0.3211, 0.75, 0.3303, 0.7812, 0.3303, 0.7812, 0.3211, 0.75, 0.3303, 0.75, 0.3392, 0.7812, 0.3392, 0.7812, 0.3303, 0.7005, 0.3125, 0.7065, 0.3125, 0.7356, 0.3125, 0.7286, 0.3125, 0.7065, 0.3125, 0.7128, 0.3125, 0.743, 0.3125, 0.7356, 0.3125, 0.7128, 0.3125, 0.7188, 0.3211, 0.75, 0.3211, 0.743, 0.3125, 0.7188, 0.3211, 0.7188, 0.3303, 0.75, 0.3303, 0.75, 0.3211, 0.7188, 0.3303, 0.7188, 0.3392, 0.75, 0.3392, 0.75, 0.3303, 0.7188, 0.3392, 0.6875, 0.3392, 0.6875, 0.375, 0.7188, 0.375])
me_sphere.use_remesh_preserve_volume = False
me_sphere.use_remesh_preserve_attributes = False
me_sphere.use_mirror_vertex_groups = False
me_sphere.update()

# ---- objects
ob_lamp = bpy.data.objects.new('Lamp', light_lamp)
ob_camera = bpy.data.objects.new('Camera', cam_camera)
ob_sphere = bpy.data.objects.new('Sphere', me_sphere)

# ---- transforms, parenting, visibility, modifiers, constraints
ob_lamp.location = (4.076, 1.005, 5.904)
ob_lamp.rotation_euler = (0.6503, 0.05522, 1.866)
ob_lamp.lock_rotations_4d = False
ob_lamp.empty_display_type = 'ARROWS'
ob_lamp.color = (0.0, 0.0, 0.0, 0.0)
ob_lamp.lineart.crease_threshold = 0.0
ob_camera.location = (7.359, -6.926, 4.958)
ob_camera.rotation_euler = (1.109, 0.0, 0.8149)
ob_camera.lock_rotations_4d = False
ob_camera.empty_display_type = 'ARROWS'
ob_camera.color = (0.0, 0.0, 0.0, 0.0)
ob_camera.display_type = 'WIRE'
ob_camera.lineart.crease_threshold = 0.0
ob_sphere.location = (0.0, -1.788e-07, -0.004216)
ob_sphere.lineart.crease_threshold = 0.0

# ---- collection membership
col_collection.objects.link(ob_lamp)
col_collection.objects.link(ob_camera)
col_collection.objects.link(ob_sphere)

# ---- scene / render settings (as saved in the file)
scene.camera = ob_camera
scene.frame_start = 1; scene.frame_end = 250; scene.frame_set(1)
scene.render.engine = 'BLENDER_EEVEE_NEXT'
scene.render.motion_blur_shutter = 1.0
scene.cycles.use_denoising = False
scene.cycles.samples = 128
scene.cycles.sampling_pattern = 'TABULATED_SOBOL'
scene.cycles.use_adaptive_sampling = False
scene.cycles.use_light_tree = False
scene.view_settings.view_transform = 'Filmic'
bpy.context.view_layer.update()
